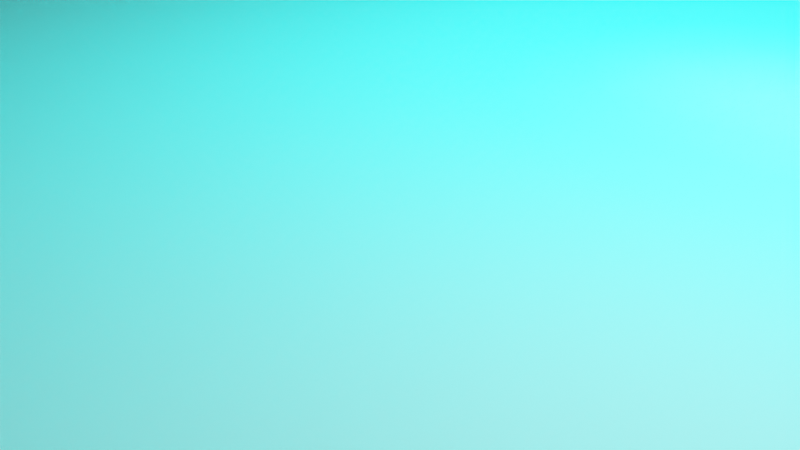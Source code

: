 # Source: blend.blend  (saved by Blender 3.4.6; exported with 4.5.12 LTS)
import bpy
from mathutils import Matrix  # noqa: F401  (used for matrix-valued properties, if any)

bpy.ops.wm.read_factory_settings(use_empty=True)
scene = bpy.context.scene
scene.name = 'Scene'

# ---- collections
col_collection = bpy.data.collections.new('Collection'); scene.collection.children.link(col_collection)

# ---- materials (node trees are filled in below, after node groups)
mat_material = bpy.data.materials.new('Material')
mat_material.alpha_threshold = 0.0
mat_material.roughness = 0.5
mat_material.line_color = (0.0, 0.0, 0.0, 1.0)

# ---- material node trees
mat_material.use_nodes = True; mat_material.node_tree.nodes.clear()
_N = mat_material.node_tree.nodes; _L = mat_material.node_tree.links
n0 = _N.new('ShaderNodeOutputMaterial'); n0.name = 'Material Output'; n0.location = (300, 300)
n1 = _N.new('ShaderNodeEmission'); n1.name = '自发光(发射)'; n1.location = (10, 300)
n1.inputs[0].default_value = (0.0, 1.0, 0.9431, 1.0)
n1.inputs[1].default_value = 353.4
_L.new(n1.outputs[0], n0.inputs[0])
n0.is_active_output = True

# ---- world
world_world = bpy.data.worlds.new('World'); scene.world = world_world
world_world.use_nodes = True; world_world.node_tree.nodes.clear()
_N = world_world.node_tree.nodes; _L = world_world.node_tree.links
n0 = _N.new('ShaderNodeOutputWorld'); n0.name = 'World Output'; n0.location = (300, 300)
n1 = _N.new('ShaderNodeBackground'); n1.name = 'Background'; n1.location = (10, 300)
n1.inputs[0].default_value = (0.05088, 0.05088, 0.05088, 1.0)
_L.new(n1.outputs[0], n0.inputs[0])
n0.is_active_output = True
world_world.color = (0.05088, 0.05088, 0.05088)
world_world.use_sun_shadow = False
world_world.sun_shadow_jitter_overblur = 0.0

# ---- cameras
cam_camera = bpy.data.cameras.new('Camera')
cam_camera.clip_end = 100.0
cam_camera.ortho_scale = 7.314

# ---- lights
light_light = bpy.data.lights.new('Light', 'POINT')
light_light.transmission_factor = 0.0
light_light.energy = 1000.0
light_light.shadow_soft_size = 0.1
light_light.shadow_maximum_resolution = 0.006
light_light.use_absolute_resolution = True

# ---- meshes
me_cube = bpy.data.meshes.new('Cube')
me_cube.from_pydata([(1.0, 1.0, 1.0), (1.0, 1.0, -1.0), (1.0, -1.0, 1.0), (1.0, -1.0, -1.0), (-1.0, 1.0, 1.0), (-1.0, 1.0, -1.0), (-1.0, -1.0, 1.0), (-1.0, -1.0, -1.0)], [], [(0, 4, 6, 2), (3, 2, 6, 7), (7, 6, 4, 5), (5, 1, 3, 7), (1, 0, 2, 3), (5, 4, 0, 1)])
_uv = me_cube.uv_layers.new(name='UVMap')
_uv.uv.foreach_set('vector', [0.625, 0.5, 0.875, 0.5, 0.875, 0.75, 0.625, 0.75, 0.375, 0.75, 0.625, 0.75, 0.625, 1.0, 0.375, 1.0, 0.375, 0.0, 0.625, 0.0, 0.625, 0.25, 0.375, 0.25, 0.125, 0.5, 0.375, 0.5, 0.375, 0.75, 0.125, 0.75, 0.375, 0.5, 0.625, 0.5, 0.625, 0.75, 0.375, 0.75, 0.375, 0.25, 0.625, 0.25, 0.625, 0.5, 0.375, 0.5])
me_cube.materials.append(mat_material)
me_cube.use_mirror_vertex_groups = False
me_cube.update()
me_001 = bpy.data.meshes.new('平面.001')
me_001.from_pydata([(-1.0, -1.0, 0.0), (1.0, -1.0, 0.0), (-1.0, 1.0, 0.0), (1.0, 1.0, 0.0)], [], [(0, 1, 3, 2)])
_uv = me_001.uv_layers.new(name='UV 贴图')
_uv.uv.foreach_set('vector', [0.0, 0.0, 1.0, 0.0, 1.0, 1.0, 0.0, 1.0])
me_001.update()

# ---- objects
ob_cube = bpy.data.objects.new('Cube', me_cube)
ob_light = bpy.data.objects.new('Light', light_light)
ob_camera = bpy.data.objects.new('Camera', cam_camera)
ob_x = bpy.data.objects.new('空物体', None)
ob_x_1 = bpy.data.objects.new('平面', me_001)

# ---- transforms, parenting, visibility, modifiers, constraints
ob_cube.location = (0.0, 9.628, 3.7)
ob_cube.scale = (4.0, 1.0, 0.1)
ob_cube.lock_rotations_4d = False
ob_cube.empty_display_type = 'ARROWS'
ob_cube.lineart.crease_threshold = 0.0
_m = ob_cube.modifiers.new('细分', 'SUBSURF')
_m.subdivision_type = 'SIMPLE'
_m.levels = 5
_m.render_levels = 5
_m = ob_cube.modifiers.new('简易形变', 'SIMPLE_DEFORM')
_m.deform_method = 'BEND'
_m.deform_axis = 'Z'
_m.origin = ob_x
_m.factor = -0.2618
_m.angle = -0.2618
ob_light.location = (4.076, 1.005, 5.904)
ob_light.rotation_euler = (0.6503, 0.05522, 1.866)
ob_light.lock_rotations_4d = False
ob_light.empty_display_type = 'ARROWS'
ob_light.color = (0.0, 0.0, 0.0, 0.0)
ob_light.lineart.crease_threshold = 0.0
ob_camera.location = (7.359, -6.926, 4.958)
ob_camera.rotation_euler = (1.109, 0.0, 0.8149)
ob_camera.lock_rotations_4d = False
ob_camera.empty_display_type = 'ARROWS'
ob_camera.color = (0.0, 0.0, 0.0, 0.0)
ob_camera.display_type = 'WIRE'
ob_camera.lineart.crease_threshold = 0.0
ob_x.location = (0.0, 9.628, 3.7)
ob_x.rotation_euler = (1.571, 0.0, 0.0)
ob_x.empty_display_type = 'SPHERE'
ob_x_1.location = (0.0, 0.0, -1.366)
ob_x_1.scale = (63.14, 63.14, 63.14)

# ---- collection membership
col_collection.objects.link(ob_cube)
col_collection.objects.link(ob_light)
col_collection.objects.link(ob_camera)
col_collection.objects.link(ob_x)
col_collection.objects.link(ob_x_1)

# ---- scene / render settings (as saved in the file)
scene.camera = ob_camera
scene.frame_start = 1; scene.frame_end = 480; scene.frame_set(350)
scene.render.engine = 'CYCLES'
scene.render.fps = 240
scene.cycles.sampling_pattern = 'TABULATED_SOBOL'
scene.cycles.use_light_tree = False
scene.view_settings.view_transform = 'Filmic'
bpy.context.view_layer.update()
